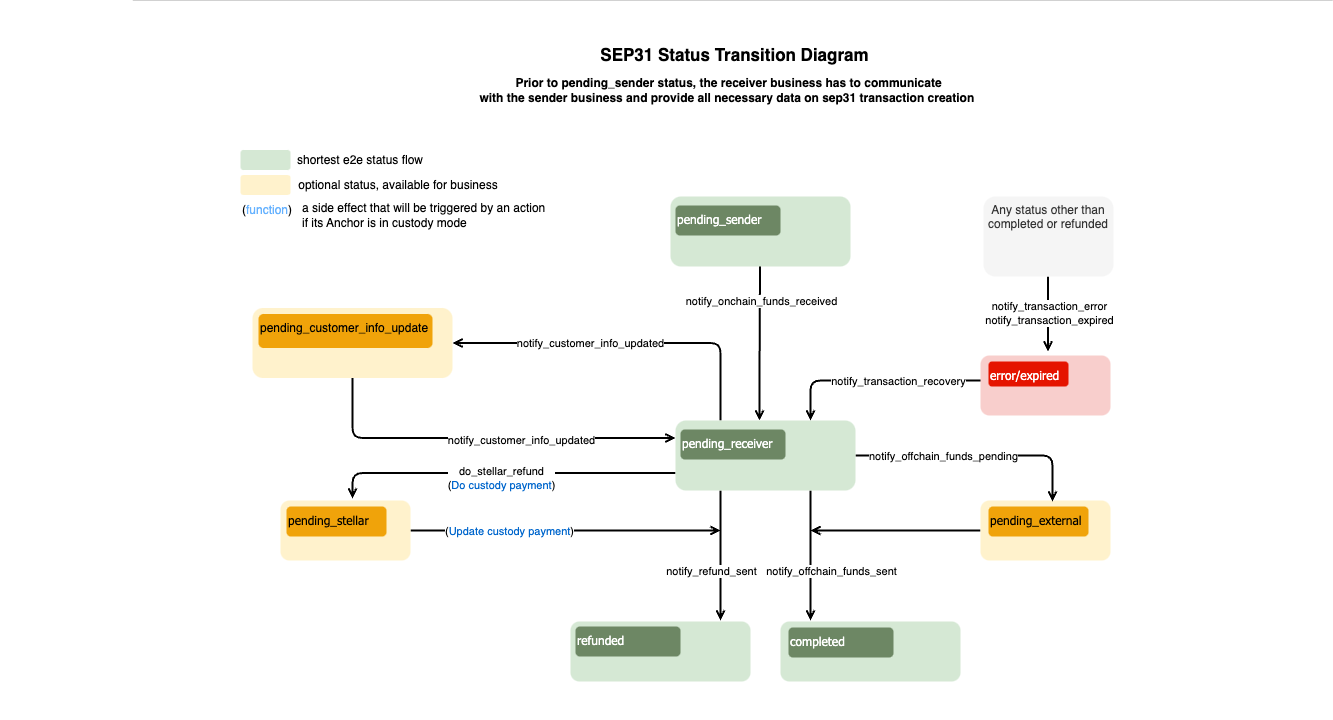

The diagram above was exported from draw.io. Its source (the exported page's mxGraphModel, read from the mxfile embedded in the PNG):
<mxGraphModel dx="1693" dy="869" grid="1" gridSize="10" guides="1" tooltips="1" connect="1" arrows="1" fold="1" page="1" pageScale="1" pageWidth="850" pageHeight="1100" math="0" shadow="0">
  <root>
    <mxCell id="0" />
    <mxCell id="1" parent="0" />
    <mxCell id="67SbY_f3dpDVczb7oRwc-1" value="" style="rounded=0;whiteSpace=wrap;html=1;strokeWidth=0;" parent="1" vertex="1">
      <mxGeometry x="2.5" y="60" width="1200" height="720" as="geometry" />
    </mxCell>
    <mxCell id="kk59w1MAhV7eQLREM1ms-1" value="" style="group" parent="1" vertex="1" connectable="0">
      <mxGeometry x="-130" y="204.5" width="508" height="163" as="geometry" />
    </mxCell>
    <mxCell id="kk59w1MAhV7eQLREM1ms-2" value="" style="rounded=1;whiteSpace=wrap;html=1;fillColor=#d5e8d4;strokeColor=none;" parent="kk59w1MAhV7eQLREM1ms-1" vertex="1">
      <mxGeometry x="240" y="5" width="50" height="20" as="geometry" />
    </mxCell>
    <mxCell id="kk59w1MAhV7eQLREM1ms-3" value="shortest e2e status flow" style="text;strokeColor=none;align=center;fillColor=none;html=1;verticalAlign=middle;whiteSpace=wrap;rounded=0;" parent="kk59w1MAhV7eQLREM1ms-1" vertex="1">
      <mxGeometry x="290" width="140" height="30" as="geometry" />
    </mxCell>
    <mxCell id="kk59w1MAhV7eQLREM1ms-4" value="" style="rounded=1;whiteSpace=wrap;html=1;fillColor=#fff2cc;strokeColor=none;" parent="kk59w1MAhV7eQLREM1ms-1" vertex="1">
      <mxGeometry x="240" y="30" width="50" height="20" as="geometry" />
    </mxCell>
    <mxCell id="kk59w1MAhV7eQLREM1ms-5" value="optional status, available for business" style="text;strokeColor=none;align=center;fillColor=none;html=1;verticalAlign=middle;whiteSpace=wrap;rounded=0;" parent="kk59w1MAhV7eQLREM1ms-1" vertex="1">
      <mxGeometry x="288" y="25" width="220" height="30" as="geometry" />
    </mxCell>
    <mxCell id="kk59w1MAhV7eQLREM1ms-6" value="(&lt;font style=&quot;border-color: var(--border-color); text-align: left;&quot; color=&quot;#66b2ff&quot;&gt;function&lt;/font&gt;&lt;span style=&quot;text-align: left;&quot;&gt;)&lt;/span&gt;" style="rounded=1;whiteSpace=wrap;html=1;fillColor=none;strokeColor=none;" parent="kk59w1MAhV7eQLREM1ms-1" vertex="1">
      <mxGeometry x="240" y="55" width="54" height="20" as="geometry" />
    </mxCell>
    <mxCell id="kk59w1MAhV7eQLREM1ms-7" value="&lt;font style=&quot;border-color: var(--border-color); text-align: left;&quot;&gt;a side effect that will be triggered by an action&lt;br style=&quot;border-color: var(--border-color);&quot;&gt;&lt;/font&gt;if its Anchor is in custody mode" style="text;strokeColor=none;align=left;fillColor=none;html=1;verticalAlign=middle;whiteSpace=wrap;rounded=0;labelPosition=right;verticalLabelPosition=middle;" parent="kk59w1MAhV7eQLREM1ms-1" vertex="1">
      <mxGeometry y="55" width="300" height="30" as="geometry" />
    </mxCell>
    <mxCell id="mxeJzW8ZGcNlbu38qCdp-11" value="" style="endArrow=open;html=1;rounded=1;exitX=0.5;exitY=1;exitDx=0;exitDy=0;entryX=0.467;entryY=0;entryDx=0;entryDy=0;entryPerimeter=0;endFill=0;strokeWidth=2;" parent="1" target="Kf9qd6CPrOdVnlglGHAT-5" edge="1">
      <mxGeometry width="50" height="50" relative="1" as="geometry">
        <mxPoint x="629.5" y="325" as="sourcePoint" />
        <mxPoint x="627.98" y="482.01" as="targetPoint" />
        <Array as="points">
          <mxPoint x="629" y="440" />
        </Array>
      </mxGeometry>
    </mxCell>
    <mxCell id="mxeJzW8ZGcNlbu38qCdp-12" value="notify_onchain_funds_received" style="edgeLabel;html=1;align=center;verticalAlign=middle;resizable=0;points=[];" parent="mxeJzW8ZGcNlbu38qCdp-11" connectable="0" vertex="1">
      <mxGeometry x="-0.55" y="-1" relative="1" as="geometry">
        <mxPoint x="2" y="1" as="offset" />
      </mxGeometry>
    </mxCell>
    <mxCell id="mxeJzW8ZGcNlbu38qCdp-13" value="SEP31 Status Transition Diagram" style="text;html=1;strokeColor=none;fillColor=none;align=center;verticalAlign=middle;whiteSpace=wrap;rounded=0;fontSize=17;fontStyle=1" parent="1" vertex="1">
      <mxGeometry x="467.5" y="100" width="272.5" height="30" as="geometry" />
    </mxCell>
    <mxCell id="mxeJzW8ZGcNlbu38qCdp-19" value="&lt;b&gt;Prior to pending_sender status, the receiver business has to communicate &lt;br&gt;with the sender business and provide all necessary data on sep31 transaction creation&amp;nbsp;&lt;/b&gt;" style="text;html=1;align=center;verticalAlign=middle;resizable=0;points=[];autosize=1;strokeColor=none;fillColor=none;" parent="1" vertex="1">
      <mxGeometry x="338" y="130" width="520" height="40" as="geometry" />
    </mxCell>
    <mxCell id="mxeJzW8ZGcNlbu38qCdp-20" value="" style="endArrow=open;html=1;rounded=1;strokeWidth=2;endFill=0;entryX=0.75;entryY=0;entryDx=0;entryDy=0;exitX=0.015;exitY=0.417;exitDx=0;exitDy=0;exitPerimeter=0;" parent="1" source="avnREUv3o3WgOM-XI5gU-1" target="Kf9qd6CPrOdVnlglGHAT-5" edge="1">
      <mxGeometry width="50" height="50" relative="1" as="geometry">
        <mxPoint x="879" y="440" as="sourcePoint" />
        <mxPoint x="680" y="470" as="targetPoint" />
        <Array as="points">
          <mxPoint x="680" y="440" />
        </Array>
      </mxGeometry>
    </mxCell>
    <mxCell id="mxeJzW8ZGcNlbu38qCdp-21" value="notify_transaction_recovery" style="edgeLabel;html=1;align=center;verticalAlign=middle;resizable=0;points=[];" parent="mxeJzW8ZGcNlbu38qCdp-20" connectable="0" vertex="1">
      <mxGeometry x="-0.1381" y="2" relative="1" as="geometry">
        <mxPoint x="7" y="-2" as="offset" />
      </mxGeometry>
    </mxCell>
    <mxCell id="mxeJzW8ZGcNlbu38qCdp-56" value="" style="endArrow=open;html=1;rounded=0;exitX=0.25;exitY=1;exitDx=0;exitDy=0;strokeWidth=2;endFill=0;" parent="1" source="Kf9qd6CPrOdVnlglGHAT-5" edge="1">
      <mxGeometry width="50" height="50" relative="1" as="geometry">
        <mxPoint x="590" y="498" as="sourcePoint" />
        <mxPoint x="590" y="680" as="targetPoint" />
      </mxGeometry>
    </mxCell>
    <mxCell id="mxeJzW8ZGcNlbu38qCdp-57" value="notify_refund_sent" style="edgeLabel;html=1;align=center;verticalAlign=middle;resizable=0;points=[];fontSize=11;" parent="mxeJzW8ZGcNlbu38qCdp-56" connectable="0" vertex="1">
      <mxGeometry x="0.1352" y="-1" relative="1" as="geometry">
        <mxPoint x="-9" y="6" as="offset" />
      </mxGeometry>
    </mxCell>
    <mxCell id="mxeJzW8ZGcNlbu38qCdp-58" value="" style="endArrow=open;html=1;rounded=0;exitX=0.75;exitY=1;exitDx=0;exitDy=0;strokeWidth=2;endFill=0;" parent="1" source="Kf9qd6CPrOdVnlglGHAT-5" edge="1">
      <mxGeometry width="50" height="50" relative="1" as="geometry">
        <mxPoint x="686.8000000000002" y="527.3358800000001" as="sourcePoint" />
        <mxPoint x="680" y="680" as="targetPoint" />
      </mxGeometry>
    </mxCell>
    <mxCell id="mxeJzW8ZGcNlbu38qCdp-59" value="notify_offchain_funds_sent" style="edgeLabel;html=1;align=center;verticalAlign=middle;resizable=0;points=[];fontSize=11;" parent="mxeJzW8ZGcNlbu38qCdp-58" connectable="0" vertex="1">
      <mxGeometry x="-0.0667" relative="1" as="geometry">
        <mxPoint x="20" y="19" as="offset" />
      </mxGeometry>
    </mxCell>
    <mxCell id="3zLw-5_e-Gk6-DkVr-vM-1" value="" style="rounded=1;whiteSpace=wrap;html=1;fillColor=#d5e8d4;strokeColor=none;" parent="1" vertex="1">
      <mxGeometry x="540" y="256" width="180" height="70" as="geometry" />
    </mxCell>
    <mxCell id="3zLw-5_e-Gk6-DkVr-vM-2" value="pending_sender" style="rounded=1;whiteSpace=wrap;html=1;verticalAlign=top;align=left;fillColor=#6d8764;fontFamily=Tahoma;strokeColor=none;fontColor=#ffffff;" parent="1" vertex="1">
      <mxGeometry x="545" y="265" width="105" height="30" as="geometry" />
    </mxCell>
    <mxCell id="BmFnIRON6w-JdGfR3euQ-2" style="edgeStyle=orthogonalEdgeStyle;rounded=1;orthogonalLoop=1;jettySize=auto;html=1;entryX=0.75;entryY=0;entryDx=0;entryDy=0;strokeWidth=2;endArrow=open;endFill=0;" parent="1" edge="1">
      <mxGeometry relative="1" as="geometry">
        <mxPoint x="917.5" y="336" as="sourcePoint" />
        <mxPoint x="917.5" y="411" as="targetPoint" />
      </mxGeometry>
    </mxCell>
    <mxCell id="BmFnIRON6w-JdGfR3euQ-3" value="notify_transaction_error&lt;br style=&quot;border-color: var(--border-color);&quot;&gt;notify_transaction_expired" style="edgeLabel;html=1;align=center;verticalAlign=middle;resizable=0;points=[];" parent="BmFnIRON6w-JdGfR3euQ-2" vertex="1" connectable="0">
      <mxGeometry x="-0.04" y="1" relative="1" as="geometry">
        <mxPoint as="offset" />
      </mxGeometry>
    </mxCell>
    <mxCell id="yReZv6md1lE1Uv3bfNHC-1" value="Any status other than completed or refunded" style="rounded=1;whiteSpace=wrap;html=1;fillColor=#f5f5f5;fontColor=#333333;strokeColor=none;verticalAlign=top;" parent="1" vertex="1">
      <mxGeometry x="853" y="256" width="130" height="80" as="geometry" />
    </mxCell>
    <mxCell id="avnREUv3o3WgOM-XI5gU-1" value="" style="rounded=1;whiteSpace=wrap;html=1;fillColor=#f8cecc;strokeColor=none;" parent="1" vertex="1">
      <mxGeometry x="850" y="415" width="130" height="60" as="geometry" />
    </mxCell>
    <mxCell id="avnREUv3o3WgOM-XI5gU-2" value="&lt;font face=&quot;Tahoma&quot;&gt;error/expired&lt;/font&gt;" style="rounded=1;whiteSpace=wrap;html=1;align=left;verticalAlign=top;strokeColor=none;fillColor=#e51400;fontColor=#ffffff;" parent="1" vertex="1">
      <mxGeometry x="858" y="421" width="80" height="25" as="geometry" />
    </mxCell>
    <mxCell id="avnREUv3o3WgOM-XI5gU-6" value="" style="rounded=1;whiteSpace=wrap;html=1;fillColor=#d5e8d4;strokeColor=none;" parent="1" vertex="1">
      <mxGeometry x="440" y="681" width="180" height="60" as="geometry" />
    </mxCell>
    <mxCell id="avnREUv3o3WgOM-XI5gU-5" value="refunded" style="rounded=1;whiteSpace=wrap;html=1;verticalAlign=top;align=left;fillColor=#6d8764;fontFamily=Tahoma;strokeColor=none;fontColor=#ffffff;" parent="1" vertex="1">
      <mxGeometry x="445" y="686" width="105" height="30" as="geometry" />
    </mxCell>
    <mxCell id="avnREUv3o3WgOM-XI5gU-9" value="" style="rounded=1;whiteSpace=wrap;html=1;fillColor=#d5e8d4;strokeColor=none;" parent="1" vertex="1">
      <mxGeometry x="650" y="681" width="180" height="60" as="geometry" />
    </mxCell>
    <mxCell id="avnREUv3o3WgOM-XI5gU-10" value="completed" style="rounded=1;whiteSpace=wrap;html=1;verticalAlign=top;align=left;fillColor=#6d8764;fontFamily=Tahoma;strokeColor=none;fontColor=#ffffff;" parent="1" vertex="1">
      <mxGeometry x="658" y="687" width="105" height="30" as="geometry" />
    </mxCell>
    <mxCell id="Kf9qd6CPrOdVnlglGHAT-26" style="edgeStyle=orthogonalEdgeStyle;rounded=0;orthogonalLoop=1;jettySize=auto;html=1;exitX=0;exitY=0.5;exitDx=0;exitDy=0;strokeWidth=2;endArrow=open;endFill=0;" parent="1" source="05dBtIRlAfErdCgNeG_9-1" edge="1">
      <mxGeometry relative="1" as="geometry">
        <mxPoint x="680" y="590" as="targetPoint" />
      </mxGeometry>
    </mxCell>
    <mxCell id="05dBtIRlAfErdCgNeG_9-1" value="" style="rounded=1;whiteSpace=wrap;html=1;fillColor=#fff2cc;strokeColor=none;" parent="1" vertex="1">
      <mxGeometry x="850" y="560" width="130" height="60" as="geometry" />
    </mxCell>
    <mxCell id="05dBtIRlAfErdCgNeG_9-2" value="&lt;font face=&quot;Tahoma&quot;&gt;pending_external&lt;/font&gt;" style="rounded=1;whiteSpace=wrap;html=1;align=left;verticalAlign=top;strokeColor=none;fillColor=#f0a30a;fontColor=#000000;" parent="1" vertex="1">
      <mxGeometry x="858" y="566" width="100" height="30" as="geometry" />
    </mxCell>
    <mxCell id="Kf9qd6CPrOdVnlglGHAT-23" style="edgeStyle=orthogonalEdgeStyle;rounded=0;orthogonalLoop=1;jettySize=auto;html=1;exitX=1;exitY=0.5;exitDx=0;exitDy=0;strokeWidth=2;endArrow=open;endFill=0;" parent="1" source="Kf9qd6CPrOdVnlglGHAT-1" edge="1">
      <mxGeometry relative="1" as="geometry">
        <mxPoint x="590" y="590" as="targetPoint" />
      </mxGeometry>
    </mxCell>
    <mxCell id="Kf9qd6CPrOdVnlglGHAT-24" value="(&lt;font style=&quot;border-color: var(--border-color);&quot; color=&quot;#0066cc&quot;&gt;Update&lt;/font&gt;&lt;font style=&quot;border-color: var(--border-color); color: rgb(0, 153, 227);&quot;&gt;&amp;nbsp;&lt;/font&gt;&lt;font style=&quot;border-color: var(--border-color);&quot; color=&quot;#0066cc&quot;&gt;custody payment&lt;/font&gt;)" style="edgeLabel;html=1;align=center;verticalAlign=middle;resizable=0;points=[];" parent="Kf9qd6CPrOdVnlglGHAT-23" vertex="1" connectable="0">
      <mxGeometry x="-0.3295" y="-2" relative="1" as="geometry">
        <mxPoint x="-6" y="-2" as="offset" />
      </mxGeometry>
    </mxCell>
    <mxCell id="Kf9qd6CPrOdVnlglGHAT-1" value="" style="rounded=1;whiteSpace=wrap;html=1;fillColor=#fff2cc;strokeColor=none;" parent="1" vertex="1">
      <mxGeometry x="150" y="560" width="130" height="60" as="geometry" />
    </mxCell>
    <mxCell id="Kf9qd6CPrOdVnlglGHAT-2" value="&lt;font face=&quot;Tahoma&quot;&gt;pending_stellar&lt;/font&gt;" style="rounded=1;whiteSpace=wrap;html=1;align=left;verticalAlign=top;strokeColor=none;fillColor=#f0a30a;fontColor=#000000;" parent="1" vertex="1">
      <mxGeometry x="156" y="566" width="100" height="30" as="geometry" />
    </mxCell>
    <mxCell id="Kf9qd6CPrOdVnlglGHAT-16" style="edgeStyle=orthogonalEdgeStyle;rounded=1;orthogonalLoop=1;jettySize=auto;html=1;exitX=0.5;exitY=1;exitDx=0;exitDy=0;entryX=0;entryY=0.25;entryDx=0;entryDy=0;strokeWidth=2;endArrow=open;endFill=0;" parent="1" source="Kf9qd6CPrOdVnlglGHAT-3" target="Kf9qd6CPrOdVnlglGHAT-5" edge="1">
      <mxGeometry relative="1" as="geometry" />
    </mxCell>
    <mxCell id="Kf9qd6CPrOdVnlglGHAT-17" value="notify_customer_info_updated" style="edgeLabel;html=1;align=center;verticalAlign=middle;resizable=0;points=[];" parent="Kf9qd6CPrOdVnlglGHAT-16" vertex="1" connectable="0">
      <mxGeometry x="0.009" y="-1" relative="1" as="geometry">
        <mxPoint x="35" y="1" as="offset" />
      </mxGeometry>
    </mxCell>
    <mxCell id="Kf9qd6CPrOdVnlglGHAT-3" value="" style="rounded=1;whiteSpace=wrap;html=1;fillColor=#fff2cc;strokeColor=none;" parent="1" vertex="1">
      <mxGeometry x="122" y="367.5" width="200" height="70" as="geometry" />
    </mxCell>
    <mxCell id="Kf9qd6CPrOdVnlglGHAT-4" value="pending_customer_info_update" style="rounded=1;whiteSpace=wrap;html=1;align=left;verticalAlign=top;strokeColor=none;fillColor=#f0a30a;fontColor=#000000;" parent="1" vertex="1">
      <mxGeometry x="128" y="373.5" width="174" height="34" as="geometry" />
    </mxCell>
    <mxCell id="Kf9qd6CPrOdVnlglGHAT-12" style="edgeStyle=orthogonalEdgeStyle;rounded=1;orthogonalLoop=1;jettySize=auto;html=1;exitX=0;exitY=0.75;exitDx=0;exitDy=0;entryX=0.554;entryY=-0.033;entryDx=0;entryDy=0;entryPerimeter=0;strokeWidth=2;endArrow=open;endFill=0;" parent="1" source="Kf9qd6CPrOdVnlglGHAT-5" target="Kf9qd6CPrOdVnlglGHAT-1" edge="1">
      <mxGeometry relative="1" as="geometry" />
    </mxCell>
    <mxCell id="Kf9qd6CPrOdVnlglGHAT-13" value="do_stellar_refund&lt;br style=&quot;border-color: var(--border-color);&quot;&gt;(&lt;font style=&quot;border-color: var(--border-color);&quot; color=&quot;#0066cc&quot;&gt;Do&amp;nbsp;custody payment&lt;/font&gt;)" style="edgeLabel;html=1;align=center;verticalAlign=middle;resizable=0;points=[];" parent="Kf9qd6CPrOdVnlglGHAT-12" vertex="1" connectable="0">
      <mxGeometry x="0.021" y="1" relative="1" as="geometry">
        <mxPoint x="3" y="4" as="offset" />
      </mxGeometry>
    </mxCell>
    <mxCell id="Kf9qd6CPrOdVnlglGHAT-14" style="edgeStyle=orthogonalEdgeStyle;rounded=1;orthogonalLoop=1;jettySize=auto;html=1;exitX=0.25;exitY=0;exitDx=0;exitDy=0;entryX=1;entryY=0.5;entryDx=0;entryDy=0;strokeWidth=2;endArrow=open;endFill=0;" parent="1" source="Kf9qd6CPrOdVnlglGHAT-5" target="Kf9qd6CPrOdVnlglGHAT-3" edge="1">
      <mxGeometry relative="1" as="geometry" />
    </mxCell>
    <mxCell id="Kf9qd6CPrOdVnlglGHAT-15" value="notify_customer_info_updated" style="edgeLabel;html=1;align=center;verticalAlign=middle;resizable=0;points=[];" parent="Kf9qd6CPrOdVnlglGHAT-14" vertex="1" connectable="0">
      <mxGeometry x="0.4876" y="3" relative="1" as="geometry">
        <mxPoint x="49" y="-3" as="offset" />
      </mxGeometry>
    </mxCell>
    <mxCell id="Kf9qd6CPrOdVnlglGHAT-18" style="edgeStyle=orthogonalEdgeStyle;rounded=1;orthogonalLoop=1;jettySize=auto;html=1;exitX=1;exitY=0.5;exitDx=0;exitDy=0;entryX=0.554;entryY=0.017;entryDx=0;entryDy=0;entryPerimeter=0;strokeWidth=2;endArrow=open;endFill=0;" parent="1" source="Kf9qd6CPrOdVnlglGHAT-5" target="05dBtIRlAfErdCgNeG_9-1" edge="1">
      <mxGeometry relative="1" as="geometry" />
    </mxCell>
    <mxCell id="Kf9qd6CPrOdVnlglGHAT-19" value="notify_offchain_funds_pending" style="edgeLabel;html=1;align=center;verticalAlign=middle;resizable=0;points=[];" parent="Kf9qd6CPrOdVnlglGHAT-18" vertex="1" connectable="0">
      <mxGeometry x="-0.3416" y="-2" relative="1" as="geometry">
        <mxPoint x="7" y="-2" as="offset" />
      </mxGeometry>
    </mxCell>
    <mxCell id="Kf9qd6CPrOdVnlglGHAT-5" value="" style="rounded=1;whiteSpace=wrap;html=1;fillColor=#d5e8d4;strokeColor=none;" parent="1" vertex="1">
      <mxGeometry x="545" y="480" width="180" height="70" as="geometry" />
    </mxCell>
    <mxCell id="Kf9qd6CPrOdVnlglGHAT-6" value="pending_receiver" style="rounded=1;whiteSpace=wrap;html=1;verticalAlign=top;align=left;fillColor=#6d8764;fontFamily=Tahoma;strokeColor=none;fontColor=#ffffff;" parent="1" vertex="1">
      <mxGeometry x="550" y="489" width="105" height="30" as="geometry" />
    </mxCell>
  </root>
</mxGraphModel>